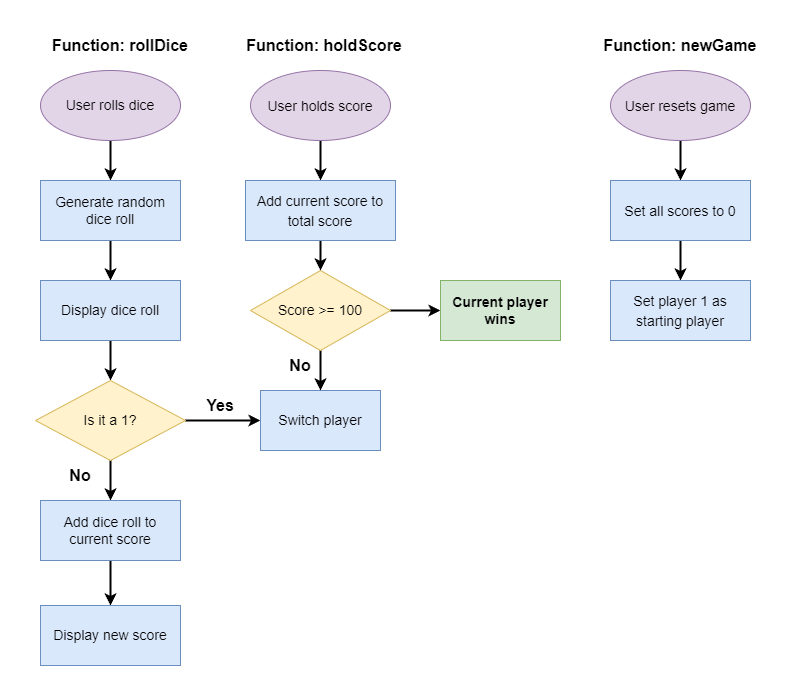

The diagram above was exported from draw.io. Its source (the exported page's mxGraphModel, read from the mxfile embedded in the PNG):
<mxGraphModel dx="1422" dy="762" grid="1" gridSize="10" guides="1" tooltips="1" connect="1" arrows="1" fold="1" page="1" pageScale="1" pageWidth="827" pageHeight="1169" background="#FFFFFF" math="0" shadow="0">
  <root>
    <mxCell id="0" />
    <mxCell id="1" parent="0" />
    <mxCell id="49W-b1q7RU3xD9dl-cpz-7" value="" style="edgeStyle=orthogonalEdgeStyle;rounded=0;orthogonalLoop=1;jettySize=auto;html=1;strokeWidth=2;fontSize=14;fontColor=#FFFFFF;" edge="1" parent="1" source="49W-b1q7RU3xD9dl-cpz-2" target="49W-b1q7RU3xD9dl-cpz-6">
      <mxGeometry relative="1" as="geometry" />
    </mxCell>
    <mxCell id="49W-b1q7RU3xD9dl-cpz-2" value="User rolls dice" style="ellipse;whiteSpace=wrap;html=1;fillColor=#e1d5e7;strokeColor=#9673a6;fontSize=14;fontStyle=0" vertex="1" parent="1">
      <mxGeometry x="40" y="50" width="140" height="70" as="geometry" />
    </mxCell>
    <mxCell id="49W-b1q7RU3xD9dl-cpz-13" value="" style="edgeStyle=orthogonalEdgeStyle;rounded=0;orthogonalLoop=1;jettySize=auto;html=1;strokeWidth=2;fontSize=14;fontColor=#FFFFFF;" edge="1" parent="1" source="49W-b1q7RU3xD9dl-cpz-6" target="49W-b1q7RU3xD9dl-cpz-12">
      <mxGeometry relative="1" as="geometry" />
    </mxCell>
    <mxCell id="49W-b1q7RU3xD9dl-cpz-6" value="Generate random dice roll" style="whiteSpace=wrap;html=1;fontSize=14;fillColor=#dae8fc;strokeColor=#6c8ebf;fontStyle=0;" vertex="1" parent="1">
      <mxGeometry x="40" y="160" width="140" height="60" as="geometry" />
    </mxCell>
    <mxCell id="49W-b1q7RU3xD9dl-cpz-17" value="" style="edgeStyle=orthogonalEdgeStyle;rounded=0;orthogonalLoop=1;jettySize=auto;html=1;strokeWidth=2;fontSize=14;fontColor=#FFFFFF;" edge="1" parent="1" source="49W-b1q7RU3xD9dl-cpz-12" target="49W-b1q7RU3xD9dl-cpz-16">
      <mxGeometry relative="1" as="geometry" />
    </mxCell>
    <mxCell id="49W-b1q7RU3xD9dl-cpz-45" style="edgeStyle=orthogonalEdgeStyle;rounded=0;orthogonalLoop=1;jettySize=auto;html=1;exitX=0.75;exitY=0;exitDx=0;exitDy=0;strokeWidth=2;fontSize=14;fontColor=#000000;" edge="1" parent="1" source="49W-b1q7RU3xD9dl-cpz-12">
      <mxGeometry relative="1" as="geometry">
        <mxPoint x="145" y="260" as="targetPoint" />
      </mxGeometry>
    </mxCell>
    <mxCell id="49W-b1q7RU3xD9dl-cpz-12" value="Display dice roll" style="whiteSpace=wrap;html=1;fontSize=14;fillColor=#dae8fc;strokeColor=#6c8ebf;fontStyle=0;" vertex="1" parent="1">
      <mxGeometry x="40" y="260" width="140" height="60" as="geometry" />
    </mxCell>
    <mxCell id="49W-b1q7RU3xD9dl-cpz-20" value="" style="edgeStyle=orthogonalEdgeStyle;rounded=0;orthogonalLoop=1;jettySize=auto;html=1;strokeWidth=2;fontSize=14;fontColor=#FFFFFF;" edge="1" parent="1" source="49W-b1q7RU3xD9dl-cpz-16" target="49W-b1q7RU3xD9dl-cpz-19">
      <mxGeometry relative="1" as="geometry" />
    </mxCell>
    <mxCell id="49W-b1q7RU3xD9dl-cpz-22" value="" style="edgeStyle=orthogonalEdgeStyle;rounded=0;orthogonalLoop=1;jettySize=auto;html=1;strokeWidth=2;fontSize=14;fontColor=#FFFFFF;" edge="1" parent="1" source="49W-b1q7RU3xD9dl-cpz-16" target="49W-b1q7RU3xD9dl-cpz-21">
      <mxGeometry relative="1" as="geometry" />
    </mxCell>
    <mxCell id="49W-b1q7RU3xD9dl-cpz-16" value="Is it a 1?" style="rhombus;whiteSpace=wrap;html=1;fontSize=14;fillColor=#fff2cc;strokeColor=#d6b656;fontStyle=0;" vertex="1" parent="1">
      <mxGeometry x="35" y="360" width="150" height="80" as="geometry" />
    </mxCell>
    <mxCell id="49W-b1q7RU3xD9dl-cpz-26" value="" style="edgeStyle=orthogonalEdgeStyle;rounded=0;orthogonalLoop=1;jettySize=auto;html=1;strokeWidth=2;fontSize=16;fontColor=#000000;" edge="1" parent="1" source="49W-b1q7RU3xD9dl-cpz-19" target="49W-b1q7RU3xD9dl-cpz-25">
      <mxGeometry relative="1" as="geometry" />
    </mxCell>
    <mxCell id="49W-b1q7RU3xD9dl-cpz-19" value="Add dice roll to current score" style="whiteSpace=wrap;html=1;fontSize=14;fillColor=#dae8fc;strokeColor=#6c8ebf;fontStyle=0;" vertex="1" parent="1">
      <mxGeometry x="40" y="480" width="140" height="60" as="geometry" />
    </mxCell>
    <mxCell id="49W-b1q7RU3xD9dl-cpz-21" value="Switch player" style="whiteSpace=wrap;html=1;fontSize=14;fillColor=#dae8fc;strokeColor=#6c8ebf;fontStyle=0;" vertex="1" parent="1">
      <mxGeometry x="260" y="370" width="120" height="60" as="geometry" />
    </mxCell>
    <mxCell id="49W-b1q7RU3xD9dl-cpz-23" value="&lt;font style=&quot;font-size: 16px;&quot; color=&quot;#000000&quot;&gt;Yes&lt;/font&gt;" style="text;html=1;strokeColor=none;fillColor=none;align=center;verticalAlign=middle;whiteSpace=wrap;rounded=0;fontSize=14;fontColor=#FFFFFF;fontStyle=1" vertex="1" parent="1">
      <mxGeometry x="190" y="370" width="60" height="30" as="geometry" />
    </mxCell>
    <mxCell id="49W-b1q7RU3xD9dl-cpz-24" value="No" style="text;html=1;strokeColor=none;fillColor=none;align=center;verticalAlign=middle;whiteSpace=wrap;rounded=0;fontSize=16;fontColor=#000000;fontStyle=1" vertex="1" parent="1">
      <mxGeometry x="50" y="440" width="60" height="30" as="geometry" />
    </mxCell>
    <mxCell id="49W-b1q7RU3xD9dl-cpz-25" value="Display new score" style="whiteSpace=wrap;html=1;fontSize=14;fillColor=#dae8fc;strokeColor=#6c8ebf;fontStyle=0;" vertex="1" parent="1">
      <mxGeometry x="40" y="585" width="140" height="60" as="geometry" />
    </mxCell>
    <mxCell id="49W-b1q7RU3xD9dl-cpz-27" value="Function: rollDice" style="text;html=1;strokeColor=none;fillColor=none;align=center;verticalAlign=middle;whiteSpace=wrap;rounded=0;fontSize=16;fontColor=#000000;fontStyle=1" vertex="1" parent="1">
      <mxGeometry x="30" y="10" width="180" height="30" as="geometry" />
    </mxCell>
    <mxCell id="49W-b1q7RU3xD9dl-cpz-30" value="" style="edgeStyle=orthogonalEdgeStyle;rounded=0;orthogonalLoop=1;jettySize=auto;html=1;strokeWidth=2;fontSize=16;fontColor=#000000;" edge="1" parent="1" source="49W-b1q7RU3xD9dl-cpz-28" target="49W-b1q7RU3xD9dl-cpz-21">
      <mxGeometry relative="1" as="geometry" />
    </mxCell>
    <mxCell id="49W-b1q7RU3xD9dl-cpz-38" value="" style="edgeStyle=orthogonalEdgeStyle;rounded=0;orthogonalLoop=1;jettySize=auto;html=1;strokeWidth=2;fontSize=14;fontColor=#000000;" edge="1" parent="1" source="49W-b1q7RU3xD9dl-cpz-28" target="49W-b1q7RU3xD9dl-cpz-37">
      <mxGeometry relative="1" as="geometry" />
    </mxCell>
    <mxCell id="49W-b1q7RU3xD9dl-cpz-28" value="Score &amp;gt;= 100" style="rhombus;whiteSpace=wrap;html=1;fontSize=14;fillColor=#fff2cc;strokeColor=#d6b656;fontStyle=0;" vertex="1" parent="1">
      <mxGeometry x="250" y="250" width="140" height="80" as="geometry" />
    </mxCell>
    <mxCell id="49W-b1q7RU3xD9dl-cpz-31" value="No" style="text;html=1;strokeColor=none;fillColor=none;align=center;verticalAlign=middle;whiteSpace=wrap;rounded=0;fontSize=16;fontColor=#000000;fontStyle=1" vertex="1" parent="1">
      <mxGeometry x="270" y="330" width="60" height="30" as="geometry" />
    </mxCell>
    <mxCell id="49W-b1q7RU3xD9dl-cpz-35" value="" style="edgeStyle=orthogonalEdgeStyle;rounded=0;orthogonalLoop=1;jettySize=auto;html=1;strokeWidth=2;fontSize=16;fontColor=#000000;" edge="1" parent="1" source="49W-b1q7RU3xD9dl-cpz-32" target="49W-b1q7RU3xD9dl-cpz-34">
      <mxGeometry relative="1" as="geometry" />
    </mxCell>
    <mxCell id="49W-b1q7RU3xD9dl-cpz-32" value="&lt;font style=&quot;font-size: 14px;&quot;&gt;User holds score&lt;/font&gt;" style="ellipse;whiteSpace=wrap;html=1;fontSize=16;fillColor=#e1d5e7;strokeColor=#9673a6;" vertex="1" parent="1">
      <mxGeometry x="250" y="50" width="140" height="70" as="geometry" />
    </mxCell>
    <mxCell id="49W-b1q7RU3xD9dl-cpz-33" value="Function: holdScore" style="text;html=1;strokeColor=none;fillColor=none;align=center;verticalAlign=middle;whiteSpace=wrap;rounded=0;fontSize=16;fontColor=#000000;fontStyle=1" vertex="1" parent="1">
      <mxGeometry x="234" y="10" width="180" height="30" as="geometry" />
    </mxCell>
    <mxCell id="49W-b1q7RU3xD9dl-cpz-36" value="" style="edgeStyle=orthogonalEdgeStyle;rounded=0;orthogonalLoop=1;jettySize=auto;html=1;strokeWidth=2;fontSize=14;fontColor=#000000;" edge="1" parent="1" source="49W-b1q7RU3xD9dl-cpz-34" target="49W-b1q7RU3xD9dl-cpz-28">
      <mxGeometry relative="1" as="geometry" />
    </mxCell>
    <mxCell id="49W-b1q7RU3xD9dl-cpz-34" value="&lt;font style=&quot;font-size: 14px;&quot;&gt;Add current score to total score&lt;/font&gt;" style="whiteSpace=wrap;html=1;fontSize=16;fillColor=#dae8fc;strokeColor=#6c8ebf;" vertex="1" parent="1">
      <mxGeometry x="245" y="160" width="150" height="60" as="geometry" />
    </mxCell>
    <mxCell id="49W-b1q7RU3xD9dl-cpz-37" value="&lt;b&gt;Current player wins&lt;/b&gt;" style="whiteSpace=wrap;html=1;fontSize=14;fillColor=#d5e8d4;strokeColor=#82b366;fontStyle=0;" vertex="1" parent="1">
      <mxGeometry x="440" y="260" width="120" height="60" as="geometry" />
    </mxCell>
    <mxCell id="49W-b1q7RU3xD9dl-cpz-41" value="" style="edgeStyle=orthogonalEdgeStyle;rounded=0;orthogonalLoop=1;jettySize=auto;html=1;strokeWidth=2;fontSize=14;fontColor=#000000;" edge="1" parent="1" source="49W-b1q7RU3xD9dl-cpz-39" target="49W-b1q7RU3xD9dl-cpz-40">
      <mxGeometry relative="1" as="geometry" />
    </mxCell>
    <mxCell id="49W-b1q7RU3xD9dl-cpz-39" value="&lt;font style=&quot;font-size: 14px;&quot;&gt;User resets game&lt;/font&gt;" style="ellipse;whiteSpace=wrap;html=1;fontSize=16;fillColor=#e1d5e7;strokeColor=#9673a6;" vertex="1" parent="1">
      <mxGeometry x="610" y="50" width="140" height="70" as="geometry" />
    </mxCell>
    <mxCell id="49W-b1q7RU3xD9dl-cpz-43" value="" style="edgeStyle=orthogonalEdgeStyle;rounded=0;orthogonalLoop=1;jettySize=auto;html=1;strokeWidth=2;fontSize=14;fontColor=#000000;" edge="1" parent="1" source="49W-b1q7RU3xD9dl-cpz-40" target="49W-b1q7RU3xD9dl-cpz-42">
      <mxGeometry relative="1" as="geometry" />
    </mxCell>
    <mxCell id="49W-b1q7RU3xD9dl-cpz-40" value="&lt;font style=&quot;font-size: 14px;&quot;&gt;Set all scores to 0&lt;/font&gt;" style="whiteSpace=wrap;html=1;fontSize=16;fillColor=#dae8fc;strokeColor=#6c8ebf;" vertex="1" parent="1">
      <mxGeometry x="610" y="160" width="140" height="60" as="geometry" />
    </mxCell>
    <mxCell id="49W-b1q7RU3xD9dl-cpz-42" value="&lt;font style=&quot;font-size: 14px;&quot;&gt;Set player 1 as starting player&lt;/font&gt;" style="whiteSpace=wrap;html=1;fontSize=16;fillColor=#dae8fc;strokeColor=#6c8ebf;" vertex="1" parent="1">
      <mxGeometry x="610" y="260" width="140" height="60" as="geometry" />
    </mxCell>
    <mxCell id="49W-b1q7RU3xD9dl-cpz-44" value="Function: newGame" style="text;html=1;strokeColor=none;fillColor=none;align=center;verticalAlign=middle;whiteSpace=wrap;rounded=0;fontSize=16;fontColor=#000000;fontStyle=1" vertex="1" parent="1">
      <mxGeometry x="590" y="10" width="180" height="30" as="geometry" />
    </mxCell>
  </root>
</mxGraphModel>